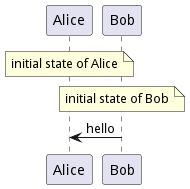

The diagram above was rendered by PlantUML. Its source (embedded in the PNG):
@startuml
note over Alice : initial state of Alice
note over Bob : initial state of Bob
Bob -> Alice : hello
@enduml